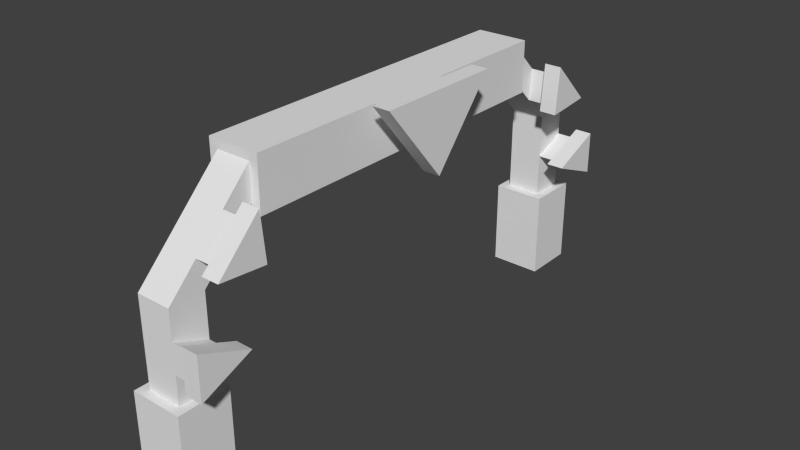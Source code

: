 # Source: Scenery_5.blend  (saved by Blender 2.69.0; exported with 4.5.12 LTS)
import bpy
from mathutils import Matrix  # noqa: F401  (used for matrix-valued properties, if any)

bpy.ops.wm.read_factory_settings(use_empty=True)
scene = bpy.context.scene
scene.name = 'Scene'

# ---- collections
col_collection_1 = bpy.data.collections.new('Collection 1'); scene.collection.children.link(col_collection_1)

# ---- world
world_world = bpy.data.worlds.new('World'); scene.world = world_world
world_world.color = (0.05088, 0.05088, 0.05088)
world_world.use_sun_shadow = False
world_world.sun_shadow_jitter_overblur = 0.0
world_world.cycles.sampling_method = 'MANUAL'
world_world.cycles.sample_map_resolution = 256

# ---- meshes
me_cube = bpy.data.meshes.new('Cube')
me_cube.from_pydata([(-0.5, -1.667, 3.742), (-0.5, 1.667, 3.742), (0.5, 1.667, 3.742), (0.5, -1.667, 3.742), (-0.5, -1.667, 4.742), (-0.5, 1.667, 4.742), (0.5, 1.667, 4.742), (0.5, -1.667, 4.742), (-0.5, 2.167, 2.242), (0.5, 2.167, 2.242), (-0.5, 2.5, 2.242), (0.5, 2.5, 2.242), (-0.5, -2.167, 2.242), (0.5, -2.167, 2.242), (-0.5, -2.5, 2.242), (0.5, -2.5, 2.242), (-0.5, 2.167, -2.758), (0.5, 2.167, -2.758), (-0.5, 2.5, -2.758), (0.5, 2.5, -2.758), (-0.5, -2.167, -2.758), (0.5, -2.167, -2.758), (-0.5, -2.5, -2.758), (0.5, -2.5, -2.758), (-0.5, -2.167, -0.2578), (0.5, -2.167, -0.2578), (0.5, -2.5, -0.2578), (-0.5, -2.5, -0.2578), (0.5, 2.167, -0.2578), (-0.5, 2.167, -0.2578), (0.5, 2.5, -0.2578), (-0.5, 2.5, -0.2578), (-0.75, -2.083, -2.758), (0.75, -2.083, -2.758), (-0.75, -2.583, -2.758), (0.75, -2.583, -2.758), (-0.75, -2.083, -0.2578), (0.75, -2.083, -0.2578), (0.75, -2.583, -0.2578), (-0.75, -2.583, -0.2578), (-0.75, 2.083, -2.758), (0.75, 2.083, -2.758), (-0.75, 2.583, -2.758), (0.75, 2.583, -2.758), (0.75, 2.083, -0.2578), (-0.75, 2.083, -0.2578), (0.75, 2.583, -0.2578), (-0.75, 2.583, -0.2578), (-0.75, -1.667, 3.492), (-0.75, 1.667, 3.492), (0.75, 1.667, 3.492), (0.75, -1.667, 3.492), (-0.75, -1.667, 4.992), (-0.75, 1.667, 4.992), (0.75, 1.667, 4.992), (0.75, -1.667, 4.992), (0.75, 0.4167, 4.992), (0.75, -0.4167, 4.992), (0.75, 0.0, 3.492), (1.25, 0.4167, 4.992), (1.25, -0.4167, 4.992), (1.25, 0.0, 3.492), (1.25, 0.625, 5.242), (1.25, -0.625, 5.242), (1.25, 0.0, 2.992), (1.75, 0.625, 5.242), (1.75, -0.625, 5.242), (1.75, 0.0, 2.992), (0.5, -2.5, 0.5755), (0.5, -2.5, 1.409), (0.5, 2.5, 0.5755), (0.5, 2.5, 1.409), (0.5, 2.167, 0.9922), (0.5, -2.167, 0.9922), (1.0, 2.5, 0.5755), (1.0, 2.5, 1.409), (1.0, 2.167, 0.9922), (1.0, 2.556, 0.3672), (1.0, 2.556, 1.617), (1.0, 2.056, 0.9922), (1.5, 2.556, 0.3672), (1.5, 2.556, 1.617), (1.5, 2.056, 0.9922), (1.0, -2.5, 0.5755), (1.0, -2.5, 1.409), (1.0, -2.167, 0.9922), (1.0, -2.556, 0.3672), (1.0, -2.556, 1.617), (1.0, -2.056, 0.9922), (1.5, -2.556, 0.3672), (1.5, -2.556, 1.617), (1.5, -2.056, 0.9922), (0.5, 2.222, 3.076), (0.5, 1.944, 3.909), (0.5, -2.222, 3.076), (0.5, -1.944, 3.909), (0.5, 1.917, 2.992), (0.5, -1.917, 2.992), (1.0, -2.222, 3.076), (1.0, -1.944, 3.909), (1.0, -1.917, 2.992), (1.0, -2.319, 2.951), (1.0, -1.903, 4.201), (1.0, -1.861, 2.826), (1.5, -2.319, 2.951), (1.5, -1.903, 4.201), (1.5, -1.861, 2.826), (1.0, 2.222, 3.076), (1.0, 1.944, 3.909), (1.0, 1.917, 2.992), (1.0, 2.319, 2.951), (1.0, 1.903, 4.201), (1.0, 1.861, 2.826), (1.5, 2.319, 2.951), (1.5, 1.903, 4.201), (1.5, 1.861, 2.826)], [], [(1, 2, 50, 49), (2, 1, 8, 9, 96), (7, 3, 51, 55), (0, 3, 97, 13, 12), (4, 7, 55, 52), (3, 0, 48, 51), (26, 27, 39, 38), (3, 7, 95, 97), (5, 6, 93, 92, 11, 10), (1, 5, 10, 8), (24, 25, 37, 36), (7, 4, 14, 15, 94, 95), (15, 13, 97, 94), (4, 0, 12, 14), (18, 19, 17, 16), (23, 22, 20, 21), (25, 26, 38, 37), (27, 24, 36, 39), (28, 29, 45, 44), (30, 28, 44, 46), (31, 30, 46, 47), (29, 31, 47, 45), (15, 14, 27, 26, 68, 69), (12, 13, 73, 25, 24), (13, 15, 69, 73), (14, 12, 24, 27), (9, 8, 29, 28, 72), (25, 73, 68, 26), (10, 11, 71, 70, 30, 31), (8, 10, 31, 29), (38, 39, 34, 35), (36, 37, 33, 32), (37, 38, 35, 33), (39, 36, 32, 34), (21, 20, 32, 33), (22, 23, 35, 34), (23, 21, 33, 35), (20, 22, 34, 32), (44, 45, 40, 41), (46, 44, 41, 43), (47, 46, 43, 42), (45, 47, 42, 40), (16, 17, 41, 40), (17, 19, 43, 41), (19, 18, 42, 43), (18, 16, 40, 42), (52, 53, 49, 48), (55, 51, 58, 57), (48, 49, 50, 58, 51), (55, 57, 56, 54, 53, 52), (2, 6, 54, 50), (6, 5, 53, 54), (5, 1, 49, 53), (0, 4, 52, 48), (54, 56, 58, 50), (58, 56, 59, 61), (61, 59, 62, 64), (57, 58, 61, 60), (56, 57, 60, 59), (64, 62, 65, 67), (60, 61, 64, 63), (59, 60, 63, 62), (65, 66, 67), (63, 64, 67, 66), (62, 63, 66, 65), (11, 9, 72, 71), (28, 30, 70, 72), (72, 70, 74, 76), (76, 74, 77, 79), (71, 72, 76, 75), (70, 71, 75, 74), (79, 77, 80, 82), (75, 76, 79, 78), (74, 75, 78, 77), (81, 82, 80), (78, 79, 82, 81), (77, 78, 81, 80), (73, 69, 84, 85), (68, 73, 85, 83), (69, 68, 83, 84), (85, 84, 87, 88), (83, 85, 88, 86), (84, 83, 86, 87), (88, 87, 90, 91), (86, 88, 91, 89), (87, 86, 89, 90), (89, 91, 90), (97, 95, 99, 100), (100, 99, 102, 103), (94, 97, 100, 98), (95, 94, 98, 99), (103, 102, 105, 106), (98, 100, 103, 101), (99, 98, 101, 102), (104, 106, 105), (101, 103, 106, 104), (102, 101, 104, 105), (6, 2, 96, 93), (9, 11, 92, 96), (96, 92, 107, 109), (109, 107, 110, 112), (93, 96, 109, 108), (92, 93, 108, 107), (112, 110, 113, 115), (108, 109, 112, 111), (107, 108, 111, 110), (114, 115, 113), (111, 112, 115, 114), (110, 111, 114, 113)])
me_cube.use_remesh_preserve_volume = False
me_cube.use_remesh_preserve_attributes = False
me_cube.use_mirror_vertex_groups = False
me_cube.update()

# ---- objects
ob_cube = bpy.data.objects.new('Cube', me_cube)

# ---- transforms, parenting, visibility, modifiers, constraints
ob_cube.location = (0.0, 0.0, 2.711)
ob_cube.scale = (1.0, 3.0, 1.0)
ob_cube.lineart.crease_threshold = 0.0

# ---- collection membership
col_collection_1.objects.link(ob_cube)

# ---- scene / render settings (as saved in the file)
scene.frame_start = 1; scene.frame_end = 250; scene.frame_set(1)
scene.render.engine = 'BLENDER_EEVEE_NEXT'
scene.render.image_settings.compression = 90
scene.render.resolution_percentage = 50
scene.render.dither_intensity = 0.0
scene.cycles.use_denoising = False
scene.cycles.samples = 10
scene.cycles.sampling_pattern = 'TABULATED_SOBOL'
scene.cycles.light_sampling_threshold = 0.0
scene.cycles.use_adaptive_sampling = False
scene.cycles.use_light_tree = False
scene.cycles.blur_glossy = 0.0
scene.cycles.volume_bounces = 1
scene.cycles.pixel_filter_type = 'GAUSSIAN'
scene.cycles.sample_clamp_indirect = 0.0
scene.view_settings.view_transform = 'Standard'
bpy.context.view_layer.update()

# ---- added for rendering (the .blend has no active camera and no usable light): camera, sun
cam_auto = bpy.data.cameras.new('AutoCamera')
cam_auto.lens = 50.0
cam_auto.sensor_width = 36.0
cam_auto.clip_end = 1000.0
ob_auto_camera = bpy.data.objects.new('AutoCamera', cam_auto)
scene.collection.objects.link(ob_auto_camera)
ob_auto_camera.location = (16.8034, -19.5641, 16.9959)
ob_auto_camera.rotation_euler = (1.09748, -7.21219e-08, 0.694738)
scene.camera = ob_auto_camera
light_auto_sun = bpy.data.lights.new('AutoSun', 'SUN')
light_auto_sun.energy = 3.0
light_auto_sun.angle = 0.0523599
ob_auto_sun = bpy.data.objects.new('AutoSun', light_auto_sun)
scene.collection.objects.link(ob_auto_sun)
ob_auto_sun.rotation_euler = (0.872665, 0.174533, 0.523599)
bpy.context.view_layer.update()
